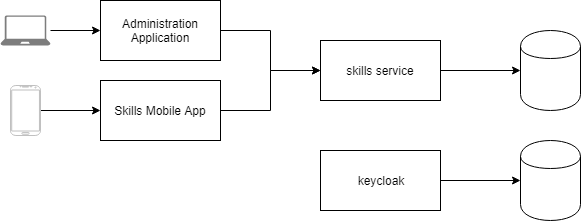

The diagram above was exported from draw.io. Its source (the exported page's mxGraphModel, read from the mxfile embedded in the PNG):
<mxGraphModel dx="1422" dy="796" grid="1" gridSize="10" guides="1" tooltips="1" connect="1" arrows="1" fold="1" page="1" pageScale="1" pageWidth="827" pageHeight="1169" math="0" shadow="0">
  <root>
    <mxCell id="0" />
    <mxCell id="1" parent="0" />
    <mxCell id="tKKUPF87neWtaSipYXTQ-1" style="edgeStyle=orthogonalEdgeStyle;rounded=0;orthogonalLoop=1;jettySize=auto;html=1;" edge="1" parent="1" source="tKKUPF87neWtaSipYXTQ-2" target="tKKUPF87neWtaSipYXTQ-7">
      <mxGeometry relative="1" as="geometry" />
    </mxCell>
    <mxCell id="tKKUPF87neWtaSipYXTQ-2" value="skills service&lt;br&gt;" style="rounded=0;whiteSpace=wrap;html=1;" vertex="1" parent="1">
      <mxGeometry x="443" y="110" width="120" height="60" as="geometry" />
    </mxCell>
    <mxCell id="tKKUPF87neWtaSipYXTQ-3" style="edgeStyle=orthogonalEdgeStyle;rounded=0;orthogonalLoop=1;jettySize=auto;html=1;" edge="1" parent="1" source="tKKUPF87neWtaSipYXTQ-4" target="tKKUPF87neWtaSipYXTQ-2">
      <mxGeometry relative="1" as="geometry" />
    </mxCell>
    <mxCell id="tKKUPF87neWtaSipYXTQ-4" value="Administration Application&lt;br&gt;" style="rounded=0;whiteSpace=wrap;html=1;" vertex="1" parent="1">
      <mxGeometry x="223" y="70" width="120" height="60" as="geometry" />
    </mxCell>
    <mxCell id="tKKUPF87neWtaSipYXTQ-5" style="edgeStyle=orthogonalEdgeStyle;rounded=0;orthogonalLoop=1;jettySize=auto;html=1;" edge="1" parent="1" source="tKKUPF87neWtaSipYXTQ-6" target="tKKUPF87neWtaSipYXTQ-2">
      <mxGeometry relative="1" as="geometry" />
    </mxCell>
    <mxCell id="tKKUPF87neWtaSipYXTQ-6" value="Skills Mobile App" style="rounded=0;whiteSpace=wrap;html=1;" vertex="1" parent="1">
      <mxGeometry x="223" y="150" width="120" height="60" as="geometry" />
    </mxCell>
    <mxCell id="tKKUPF87neWtaSipYXTQ-7" value="" style="shape=cylinder;whiteSpace=wrap;html=1;boundedLbl=1;backgroundOutline=1;" vertex="1" parent="1">
      <mxGeometry x="643" y="100" width="60" height="80" as="geometry" />
    </mxCell>
    <mxCell id="tKKUPF87neWtaSipYXTQ-8" style="edgeStyle=orthogonalEdgeStyle;rounded=0;orthogonalLoop=1;jettySize=auto;html=1;" edge="1" parent="1" source="tKKUPF87neWtaSipYXTQ-9" target="tKKUPF87neWtaSipYXTQ-6">
      <mxGeometry relative="1" as="geometry" />
    </mxCell>
    <mxCell id="tKKUPF87neWtaSipYXTQ-9" value="" style="verticalLabelPosition=bottom;verticalAlign=top;html=1;shadow=0;dashed=0;strokeWidth=1;shape=mxgraph.android.phone2;fillColor=#ffffff;strokeColor=#c0c0c0;" vertex="1" parent="1">
      <mxGeometry x="133" y="155" width="30" height="50" as="geometry" />
    </mxCell>
    <mxCell id="tKKUPF87neWtaSipYXTQ-10" style="edgeStyle=orthogonalEdgeStyle;rounded=0;orthogonalLoop=1;jettySize=auto;html=1;" edge="1" parent="1" source="tKKUPF87neWtaSipYXTQ-11" target="tKKUPF87neWtaSipYXTQ-4">
      <mxGeometry relative="1" as="geometry" />
    </mxCell>
    <mxCell id="tKKUPF87neWtaSipYXTQ-11" value="" style="pointerEvents=1;shadow=0;dashed=0;html=1;strokeColor=none;labelPosition=center;verticalLabelPosition=bottom;verticalAlign=top;align=center;shape=mxgraph.azure.laptop;fillColor=#7D7D7D;" vertex="1" parent="1">
      <mxGeometry x="123" y="85" width="50" height="30" as="geometry" />
    </mxCell>
    <mxCell id="tKKUPF87neWtaSipYXTQ-12" style="edgeStyle=orthogonalEdgeStyle;rounded=0;orthogonalLoop=1;jettySize=auto;html=1;" edge="1" parent="1" source="tKKUPF87neWtaSipYXTQ-13" target="tKKUPF87neWtaSipYXTQ-14">
      <mxGeometry relative="1" as="geometry" />
    </mxCell>
    <mxCell id="tKKUPF87neWtaSipYXTQ-13" value="keycloak" style="rounded=0;whiteSpace=wrap;html=1;" vertex="1" parent="1">
      <mxGeometry x="443" y="220" width="120" height="60" as="geometry" />
    </mxCell>
    <mxCell id="tKKUPF87neWtaSipYXTQ-14" value="" style="shape=cylinder;whiteSpace=wrap;html=1;boundedLbl=1;backgroundOutline=1;" vertex="1" parent="1">
      <mxGeometry x="643" y="210" width="60" height="80" as="geometry" />
    </mxCell>
  </root>
</mxGraphModel>